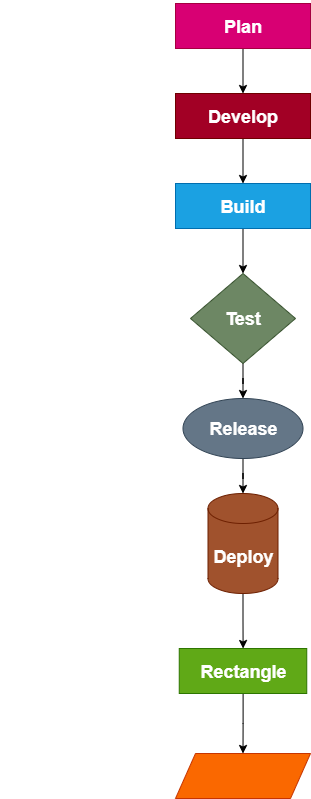

The diagram above was exported from draw.io. Its source (the exported page's mxGraphModel, read from the mxfile embedded in the PNG):
<mxGraphModel dx="1892" dy="562" grid="1" gridSize="15" guides="1" tooltips="1" connect="1" arrows="1" fold="1" page="1" pageScale="1" pageWidth="850" pageHeight="1100" math="0" shadow="0">
  <root>
    <mxCell id="0" />
    <mxCell id="1" parent="0" />
    <mxCell id="FoiB0n7eQ5PfyqqYeD8b-1" value="" style="rounded=0;whiteSpace=wrap;html=1;fillColor=#182E3E;strokeColor=#FFFFFF;fontFamily=Verdana;direction=south;labelBackgroundColor=none;fontColor=#FFFFFF;" parent="1" vertex="1">
      <mxGeometry x="-685" y="515" width="50" as="geometry" />
    </mxCell>
    <mxCell id="YdG6vzD1o6QNOnOEH5dv-5" style="edgeStyle=orthogonalEdgeStyle;rounded=0;orthogonalLoop=1;jettySize=auto;html=1;exitX=0.5;exitY=1;exitDx=0;exitDy=0;" parent="1" edge="1">
      <mxGeometry relative="1" as="geometry">
        <mxPoint x="-455" y="210" as="sourcePoint" />
        <mxPoint x="-455" y="210" as="targetPoint" />
      </mxGeometry>
    </mxCell>
    <mxCell id="Uzx2fYvHdyNzANWvtzyx-9" value="" style="edgeStyle=orthogonalEdgeStyle;rounded=0;orthogonalLoop=1;jettySize=auto;html=1;" edge="1" parent="1" source="Uzx2fYvHdyNzANWvtzyx-1" target="Uzx2fYvHdyNzANWvtzyx-2">
      <mxGeometry relative="1" as="geometry" />
    </mxCell>
    <mxCell id="Uzx2fYvHdyNzANWvtzyx-1" value="&lt;h2&gt;Plan&lt;/h2&gt;" style="rounded=0;whiteSpace=wrap;html=1;fillColor=#d80073;fontColor=#ffffff;strokeColor=#A50040;" vertex="1" parent="1">
      <mxGeometry x="-510" y="60" width="135" height="45" as="geometry" />
    </mxCell>
    <mxCell id="Uzx2fYvHdyNzANWvtzyx-10" style="edgeStyle=orthogonalEdgeStyle;rounded=0;orthogonalLoop=1;jettySize=auto;html=1;exitX=0.5;exitY=1;exitDx=0;exitDy=0;entryX=0.5;entryY=0;entryDx=0;entryDy=0;" edge="1" parent="1" source="Uzx2fYvHdyNzANWvtzyx-2" target="Uzx2fYvHdyNzANWvtzyx-3">
      <mxGeometry relative="1" as="geometry" />
    </mxCell>
    <mxCell id="Uzx2fYvHdyNzANWvtzyx-2" value="&lt;h2&gt;Develop&lt;/h2&gt;" style="rounded=0;whiteSpace=wrap;html=1;fillColor=#a20025;fontColor=#ffffff;strokeColor=#6F0000;" vertex="1" parent="1">
      <mxGeometry x="-510" y="150" width="135" height="45" as="geometry" />
    </mxCell>
    <mxCell id="Uzx2fYvHdyNzANWvtzyx-12" value="" style="edgeStyle=orthogonalEdgeStyle;rounded=0;orthogonalLoop=1;jettySize=auto;html=1;" edge="1" parent="1" source="Uzx2fYvHdyNzANWvtzyx-3" target="Uzx2fYvHdyNzANWvtzyx-4">
      <mxGeometry relative="1" as="geometry" />
    </mxCell>
    <mxCell id="Uzx2fYvHdyNzANWvtzyx-3" value="&lt;h2&gt;Build&lt;/h2&gt;" style="rounded=0;whiteSpace=wrap;html=1;fillColor=#1ba1e2;fontColor=#ffffff;strokeColor=#006EAF;" vertex="1" parent="1">
      <mxGeometry x="-510" y="240" width="135" height="45" as="geometry" />
    </mxCell>
    <mxCell id="Uzx2fYvHdyNzANWvtzyx-14" value="" style="edgeStyle=orthogonalEdgeStyle;rounded=0;orthogonalLoop=1;jettySize=auto;html=1;" edge="1" parent="1" source="Uzx2fYvHdyNzANWvtzyx-4" target="Uzx2fYvHdyNzANWvtzyx-7">
      <mxGeometry relative="1" as="geometry" />
    </mxCell>
    <mxCell id="Uzx2fYvHdyNzANWvtzyx-4" value="&lt;h2&gt;Test&lt;/h2&gt;" style="rhombus;whiteSpace=wrap;html=1;fillColor=#6d8764;fontColor=#ffffff;strokeColor=#3A5431;" vertex="1" parent="1">
      <mxGeometry x="-495" y="330" width="105" height="90" as="geometry" />
    </mxCell>
    <mxCell id="Uzx2fYvHdyNzANWvtzyx-16" value="" style="edgeStyle=orthogonalEdgeStyle;rounded=0;orthogonalLoop=1;jettySize=auto;html=1;" edge="1" parent="1" source="Uzx2fYvHdyNzANWvtzyx-5" target="Uzx2fYvHdyNzANWvtzyx-6">
      <mxGeometry relative="1" as="geometry" />
    </mxCell>
    <mxCell id="Uzx2fYvHdyNzANWvtzyx-5" value="&lt;h2&gt;Deploy&lt;/h2&gt;" style="shape=cylinder3;whiteSpace=wrap;html=1;boundedLbl=1;backgroundOutline=1;size=15;fillColor=#a0522d;fontColor=#ffffff;strokeColor=#6D1F00;" vertex="1" parent="1">
      <mxGeometry x="-477.5" y="550" width="70" height="100" as="geometry" />
    </mxCell>
    <mxCell id="Uzx2fYvHdyNzANWvtzyx-17" value="" style="edgeStyle=orthogonalEdgeStyle;rounded=0;orthogonalLoop=1;jettySize=auto;html=1;" edge="1" parent="1" source="Uzx2fYvHdyNzANWvtzyx-6" target="Uzx2fYvHdyNzANWvtzyx-8">
      <mxGeometry relative="1" as="geometry" />
    </mxCell>
    <mxCell id="Uzx2fYvHdyNzANWvtzyx-6" value="&lt;h2&gt;Rectangle&lt;/h2&gt;" style="rounded=0;whiteSpace=wrap;html=1;fillColor=#60a917;strokeColor=#2D7600;fontColor=#ffffff;" vertex="1" parent="1">
      <mxGeometry x="-506.25" y="705" width="127.5" height="45" as="geometry" />
    </mxCell>
    <mxCell id="Uzx2fYvHdyNzANWvtzyx-15" value="" style="edgeStyle=orthogonalEdgeStyle;rounded=0;orthogonalLoop=1;jettySize=auto;html=1;" edge="1" parent="1" source="Uzx2fYvHdyNzANWvtzyx-7" target="Uzx2fYvHdyNzANWvtzyx-5">
      <mxGeometry relative="1" as="geometry" />
    </mxCell>
    <mxCell id="Uzx2fYvHdyNzANWvtzyx-7" value="&lt;h2&gt;Release&lt;/h2&gt;" style="ellipse;whiteSpace=wrap;html=1;fillColor=#647687;fontColor=#ffffff;strokeColor=#314354;" vertex="1" parent="1">
      <mxGeometry x="-502.5" y="455" width="120" height="60" as="geometry" />
    </mxCell>
    <mxCell id="Uzx2fYvHdyNzANWvtzyx-8" value="" style="shape=parallelogram;perimeter=parallelogramPerimeter;whiteSpace=wrap;html=1;fixedSize=1;fillColor=#fa6800;fontColor=#000000;strokeColor=#C73500;" vertex="1" parent="1">
      <mxGeometry x="-510" y="810" width="135" height="45" as="geometry" />
    </mxCell>
  </root>
</mxGraphModel>